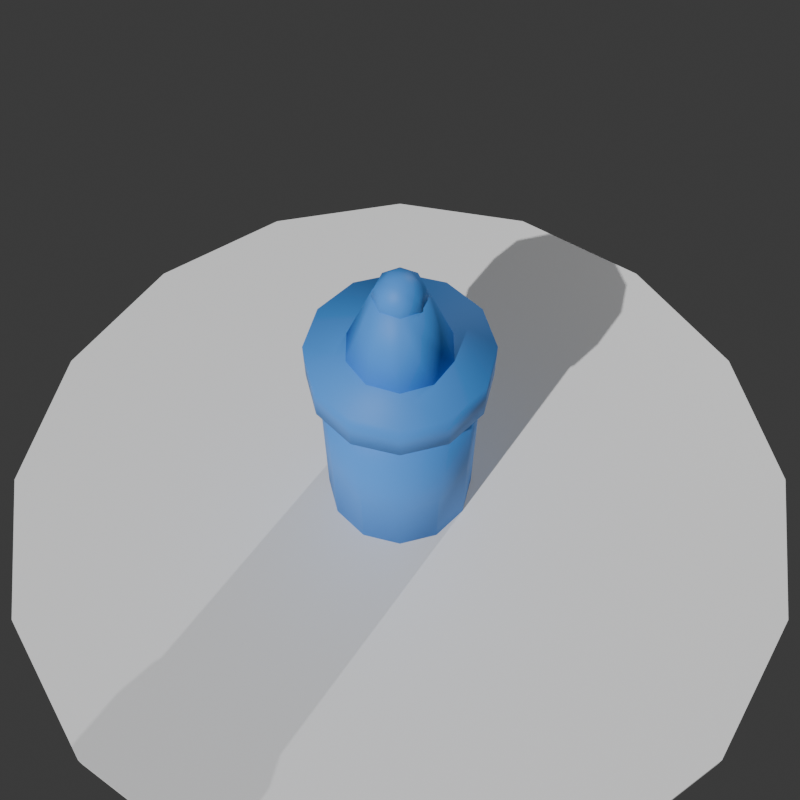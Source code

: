 # Source: biberon.blend  (saved by Blender 5.2.45; exported with 4.5.12 LTS)
import bpy
from mathutils import Matrix  # noqa: F401  (used for matrix-valued properties, if any)

bpy.ops.wm.read_factory_settings(use_empty=True)
scene = bpy.context.scene
scene.name = 'Scene'

# ---- collections
col_collection = bpy.data.collections.new('Collection'); scene.collection.children.link(col_collection)

# ---- materials (node trees are filled in below, after node groups)
mat_mat_biberon = bpy.data.materials.new('Mat_Biberon')
mat_mat_biberon.diffuse_color = (0.06848, 0.2789, 0.7605, 1.0)
mat_pedestal = bpy.data.materials.new('Pedestal')
mat_pedestal.diffuse_color = (0.15, 0.13, 0.18, 1.0)

# ---- material node trees
mat_mat_biberon.use_nodes = True; mat_mat_biberon.node_tree.nodes.clear()
_N = mat_mat_biberon.node_tree.nodes; _L = mat_mat_biberon.node_tree.links
n0 = _N.new('ShaderNodeBsdfPrincipled'); n0.name = 'BSDF Principista'; n0.location = (-200, 100)
n0.inputs[0].default_value = (0.06848, 0.2789, 0.7605, 1.0)
n0.inputs[2].default_value = 0.55
n0.inputs[10].default_value = 0.005
n0.inputs[13].default_value = 0.25
n1 = _N.new('ShaderNodeOutputMaterial'); n1.name = 'Material'; n1.location = (200, 100)
_L.new(n0.outputs[0], n1.inputs[0])
n1.is_active_output = True
mat_pedestal.use_nodes = True; mat_pedestal.node_tree.nodes.clear()
_N = mat_pedestal.node_tree.nodes; _L = mat_pedestal.node_tree.links
n0 = _N.new('ShaderNodeBsdfPrincipled'); n0.name = 'BSDF Principista'; n0.location = (-200, 100)
n0.inputs[10].default_value = 0.005
n1 = _N.new('ShaderNodeOutputMaterial'); n1.name = 'Material'; n1.location = (200, 100)
_L.new(n0.outputs[0], n1.inputs[0])
n1.is_active_output = True

# ---- world
world_world = bpy.data.worlds.new('World'); scene.world = world_world
world_world.use_nodes = True; world_world.node_tree.nodes.clear()
_N = world_world.node_tree.nodes; _L = world_world.node_tree.links
n0 = _N.new('ShaderNodeOutputWorld'); n0.name = 'World Output'; n0.location = (200, 100)
n1 = _N.new('ShaderNodeBackground'); n1.name = 'Background'; n1.location = (-200, 100)
n1.inputs[0].default_value = (0.05088, 0.05088, 0.05088, 1.0)
_L.new(n1.outputs[0], n0.inputs[0])
n0.is_active_output = True
world_world.color = (0.05088, 0.05088, 0.05088)
world_world.sun_shadow_jitter_overblur = 0.0

# ---- cameras
cam_itemcam = bpy.data.cameras.new('ItemCam')
cam_itemcam.lens = 45.0

# ---- lights
light_itemsun = bpy.data.lights.new('ItemSun', 'SUN')
light_itemsun.energy = 3.5
light_itemfill = bpy.data.lights.new('ItemFill', 'SUN')
light_itemfill.energy = 1.2

# ---- meshes
me_cilindro = bpy.data.meshes.new('Cilindro')
me_cilindro.from_pydata([(0.0, 0.11, 0.0), (0.0, 0.11, 0.28), (0.055, 0.09526, 0.0), (0.055, 0.09526, 0.28), (0.09526, 0.055, 0.0), (0.09526, 0.055, 0.28), (0.11, 0.0, 0.0), (0.11, 0.0, 0.28), (0.09526, -0.055, 0.0), (0.09526, -0.055, 0.28), (0.055, -0.09526, 0.0), (0.055, -0.09526, 0.28), (0.0, -0.11, 0.0), (0.0, -0.11, 0.28), (-0.055, -0.09526, 0.0), (-0.055, -0.09526, 0.28), (-0.09526, -0.055, 0.0), (-0.09526, -0.055, 0.28), (-0.11, 0.0, 0.0), (-0.11, 0.0, 0.28), (-0.09526, 0.055, 0.0), (-0.09526, 0.055, 0.28), (-0.055, 0.09526, 0.0), (-0.055, 0.09526, 0.28), (0.0, 0.125, 0.28), (0.0, 0.125, 0.34), (0.0625, 0.1083, 0.28), (0.0625, 0.1083, 0.34), (0.1083, 0.0625, 0.28), (0.1083, 0.0625, 0.34), (0.125, 0.0, 0.28), (0.125, 0.0, 0.34), (0.1083, -0.0625, 0.28), (0.1083, -0.0625, 0.34), (0.0625, -0.1083, 0.28), (0.0625, -0.1083, 0.34), (0.0, -0.125, 0.28), (0.0, -0.125, 0.34), (-0.0625, -0.1083, 0.28), (-0.0625, -0.1083, 0.34), (-0.1083, -0.0625, 0.28), (-0.1083, -0.0625, 0.34), (-0.125, 0.0, 0.28), (-0.125, 0.0, 0.34), (-0.1083, 0.0625, 0.28), (-0.1083, 0.0625, 0.34), (-0.0625, 0.1083, 0.28), (-0.0625, 0.1083, 0.34), (0.0, 0.08, 0.32), (0.0, 0.035, 0.44), (0.04702, 0.06472, 0.32), (0.02057, 0.02832, 0.44), (0.07608, 0.02472, 0.32), (0.03329, 0.01082, 0.44), (0.07608, -0.02472, 0.32), (0.03329, -0.01082, 0.44), (0.04702, -0.06472, 0.32), (0.02057, -0.02832, 0.44), (0.0, -0.08, 0.32), (0.0, -0.035, 0.44), (-0.04702, -0.06472, 0.32), (-0.02057, -0.02832, 0.44), (-0.07608, -0.02472, 0.32), (-0.03329, -0.01082, 0.44), (-0.07608, 0.02472, 0.32), (-0.03329, 0.01082, 0.44), (-0.04702, 0.06472, 0.32), (-0.02057, 0.02832, 0.44), (0.0, 0.0, 0.475), (0.0, 0.0175, 0.4703), (0.0, 0.035, 0.44), (0.0, 0.0175, 0.4097), (0.0, 0.0, 0.405), (0.01237, 0.01237, 0.4703), (0.02143, 0.02143, 0.4575), (0.02475, 0.02475, 0.44), (0.02143, 0.02143, 0.4225), (0.01237, 0.01237, 0.4097), (0.0175, 0.0, 0.4703), (0.03031, 0.0, 0.4575), (0.035, 0.0, 0.44), (0.03031, 0.0, 0.4225), (0.0175, 0.0, 0.4097), (0.01237, -0.01237, 0.4703), (0.02143, -0.02143, 0.4575), (0.02475, -0.02475, 0.44), (0.02143, -0.02143, 0.4225), (0.01237, -0.01237, 0.4097), (0.0, -0.0175, 0.4703), (0.0, -0.03031, 0.4575), (0.0, -0.035, 0.44), (0.0, -0.03031, 0.4225), (0.0, -0.0175, 0.4097), (-0.01237, -0.01237, 0.4703), (-0.02143, -0.02143, 0.4575), (-0.02475, -0.02475, 0.44), (-0.02143, -0.02143, 0.4225), (-0.01237, -0.01237, 0.4097), (-0.0175, 0.0, 0.4703), (-0.03031, 0.0, 0.4575), (-0.035, 0.0, 0.44), (-0.03031, 0.0, 0.4225), (-0.0175, 0.0, 0.4097), (-0.01237, 0.01237, 0.4703), (-0.02143, 0.02143, 0.4575), (-0.02475, 0.02475, 0.44), (-0.02143, 0.02143, 0.4225), (-0.01237, 0.01237, 0.4097), (0.0, 0.03031, 0.4575), (0.0, 0.03031, 0.4225)], [], [(0, 1, 3, 2), (2, 3, 5, 4), (4, 5, 7, 6), (6, 7, 9, 8), (8, 9, 11, 10), (10, 11, 13, 12), (12, 13, 15, 14), (14, 15, 17, 16), (16, 17, 19, 18), (18, 19, 21, 20), (3, 1, 23, 21, 19, 17, 15, 13, 11, 9, 7, 5), (20, 21, 23, 22), (22, 23, 1, 0), (0, 2, 4, 6, 8, 10, 12, 14, 16, 18, 20, 22), (24, 25, 27, 26), (26, 27, 29, 28), (28, 29, 31, 30), (30, 31, 33, 32), (32, 33, 35, 34), (34, 35, 37, 36), (36, 37, 39, 38), (38, 39, 41, 40), (40, 41, 43, 42), (42, 43, 45, 44), (27, 25, 47, 45, 43, 41, 39, 37, 35, 33, 31, 29), (44, 45, 47, 46), (46, 47, 25, 24), (24, 26, 28, 30, 32, 34, 36, 38, 40, 42, 44, 46), (48, 49, 51, 50), (50, 51, 53, 52), (52, 53, 55, 54), (54, 55, 57, 56), (56, 57, 59, 58), (58, 59, 61, 60), (60, 61, 63, 62), (62, 63, 65, 64), (51, 49, 67, 65, 63, 61, 59, 57, 55, 53), (64, 65, 67, 66), (66, 67, 49, 48), (48, 50, 52, 54, 56, 58, 60, 62, 64, 66), (71, 109, 76, 77), (70, 108, 74, 75), (69, 68, 73), (72, 71, 77), (109, 70, 75, 76), (108, 69, 73, 74), (75, 74, 79, 80), (73, 68, 78), (72, 77, 82), (76, 75, 80, 81), (74, 73, 78, 79), (77, 76, 81, 82), (78, 68, 83), (72, 82, 87), (81, 80, 85, 86), (79, 78, 83, 84), (82, 81, 86, 87), (80, 79, 84, 85), (72, 87, 92), (86, 85, 90, 91), (84, 83, 88, 89), (87, 86, 91, 92), (85, 84, 89, 90), (83, 68, 88), (72, 92, 97), (91, 90, 95, 96), (89, 88, 93, 94), (92, 91, 96, 97), (90, 89, 94, 95), (88, 68, 93), (72, 97, 102), (96, 95, 100, 101), (94, 93, 98, 99), (97, 96, 101, 102), (95, 94, 99, 100), (93, 68, 98), (101, 100, 105, 106), (99, 98, 103, 104), (102, 101, 106, 107), (100, 99, 104, 105), (98, 68, 103), (72, 102, 107), (104, 103, 69, 108), (107, 106, 109, 71), (105, 104, 108, 70), (103, 68, 69), (72, 107, 71), (106, 105, 70, 109)])
me_cilindro.polygons.foreach_set('use_smooth', [True] * 88)
_uv = me_cilindro.uv_layers.new(name='MapaUV')
_uv.uv.foreach_set('vector', [1.0, 0.5, 1.0, 1.0, 0.9167, 1.0, 0.9167, 0.5, 0.9167, 0.5, 0.9167, 1.0, 0.8333, 1.0, 0.8333, 0.5, 0.8333, 0.5, 0.8333, 1.0, 0.75, 1.0, 0.75, 0.5, 0.75, 0.5, 0.75, 1.0, 0.6667, 1.0, 0.6667, 0.5, 0.6667, 0.5, 0.6667, 1.0, 0.5833, 1.0, 0.5833, 0.5, 0.5833, 0.5, 0.5833, 1.0, 0.5, 1.0, 0.5, 0.5, 0.5, 0.5, 0.5, 1.0, 0.4167, 1.0, 0.4167, 0.5, 0.4167, 0.5, 0.4167, 1.0, 0.3333, 1.0, 0.3333, 0.5, 0.3333, 0.5, 0.3333, 1.0, 0.25, 1.0, 0.25, 0.5, 0.25, 0.5, 0.25, 1.0, 0.1667, 1.0, 0.1667, 0.5, 0.37, 0.4578, 0.25, 0.49, 0.13, 0.4578, 0.04215, 0.37, 0.01, 0.25, 0.04215, 0.13, 0.13, 0.04215, 0.25, 0.01, 0.37, 0.04215, 0.4578, 0.13, 0.49, 0.25, 0.4578, 0.37, 0.1667, 0.5, 0.1667, 1.0, 0.08333, 1.0, 0.08333, 0.5, 0.08333, 0.5, 0.08333, 1.0, 7.451e-08, 1.0, 7.451e-08, 0.5, 0.75, 0.49, 0.87, 0.4578, 0.9578, 0.37, 0.99, 0.25, 0.9578, 0.13, 0.87, 0.04215, 0.75, 0.01, 0.63, 0.04215, 0.5422, 0.13, 0.51, 0.25, 0.5422, 0.37, 0.63, 0.4578, 1.0, 0.5, 1.0, 1.0, 0.9167, 1.0, 0.9167, 0.5, 0.9167, 0.5, 0.9167, 1.0, 0.8333, 1.0, 0.8333, 0.5, 0.8333, 0.5, 0.8333, 1.0, 0.75, 1.0, 0.75, 0.5, 0.75, 0.5, 0.75, 1.0, 0.6667, 1.0, 0.6667, 0.5, 0.6667, 0.5, 0.6667, 1.0, 0.5833, 1.0, 0.5833, 0.5, 0.5833, 0.5, 0.5833, 1.0, 0.5, 1.0, 0.5, 0.5, 0.5, 0.5, 0.5, 1.0, 0.4167, 1.0, 0.4167, 0.5, 0.4167, 0.5, 0.4167, 1.0, 0.3333, 1.0, 0.3333, 0.5, 0.3333, 0.5, 0.3333, 1.0, 0.25, 1.0, 0.25, 0.5, 0.25, 0.5, 0.25, 1.0, 0.1667, 1.0, 0.1667, 0.5, 0.37, 0.4578, 0.25, 0.49, 0.13, 0.4578, 0.04215, 0.37, 0.01, 0.25, 0.04215, 0.13, 0.13, 0.04215, 0.25, 0.01, 0.37, 0.04215, 0.4578, 0.13, 0.49, 0.25, 0.4578, 0.37, 0.1667, 0.5, 0.1667, 1.0, 0.08333, 1.0, 0.08333, 0.5, 0.08333, 0.5, 0.08333, 1.0, 7.451e-08, 1.0, 7.451e-08, 0.5, 0.75, 0.49, 0.87, 0.4578, 0.9578, 0.37, 0.99, 0.25, 0.9578, 0.13, 0.87, 0.04215, 0.75, 0.01, 0.63, 0.04215, 0.5422, 0.13, 0.51, 0.25, 0.5422, 0.37, 0.63, 0.4578, 1.0, 0.5, 1.0, 1.0, 0.9, 1.0, 0.9, 0.5, 0.9, 0.5, 0.9, 1.0, 0.8, 1.0, 0.8, 0.5, 0.8, 0.5, 0.8, 1.0, 0.7, 1.0, 0.7, 0.5, 0.7, 0.5, 0.7, 1.0, 0.6, 1.0, 0.6, 0.5, 0.6, 0.5, 0.6, 1.0, 0.5, 1.0, 0.5, 0.5, 0.5, 0.5, 0.5, 1.0, 0.4, 1.0, 0.4, 0.5, 0.4, 0.5, 0.4, 1.0, 0.3, 1.0, 0.3, 0.5, 0.3, 0.5, 0.3, 1.0, 0.2, 1.0, 0.2, 0.5, 0.3911, 0.4442, 0.25, 0.49, 0.1089, 0.4442, 0.02175, 0.3242, 0.02175, 0.1758, 0.1089, 0.05584, 0.25, 0.01, 0.3911, 0.05584, 0.4783, 0.1758, 0.4783, 0.3242, 0.2, 0.5, 0.2, 1.0, 0.1, 1.0, 0.1, 0.5, 0.1, 0.5, 0.1, 1.0, -7.451e-08, 1.0, -7.451e-08, 0.5, 0.75, 0.49, 0.8911, 0.4442, 0.9783, 0.3242, 0.9783, 0.1758, 0.8911, 0.05584, 0.75, 0.01, 0.6089, 0.05584, 0.5217, 0.1758, 0.5217, 0.3242, 0.6089, 0.4442, 0.75, 0.1667, 0.75, 0.3333, 0.625, 0.3333, 0.625, 0.1667, 0.75, 0.5, 0.75, 0.6667, 0.625, 0.6667, 0.625, 0.5, 0.75, 0.8333, 0.6875, 1.0, 0.625, 0.8333, 0.6875, 0.0, 0.75, 0.1667, 0.625, 0.1667, 0.75, 0.3333, 0.75, 0.5, 0.625, 0.5, 0.625, 0.3333, 0.75, 0.6667, 0.75, 0.8333, 0.625, 0.8333, 0.625, 0.6667, 0.625, 0.5, 0.625, 0.6667, 0.5, 0.6667, 0.5, 0.5, 0.625, 0.8333, 0.5625, 1.0, 0.5, 0.8333, 0.5625, 0.0, 0.625, 0.1667, 0.5, 0.1667, 0.625, 0.3333, 0.625, 0.5, 0.5, 0.5, 0.5, 0.3333, 0.625, 0.6667, 0.625, 0.8333, 0.5, 0.8333, 0.5, 0.6667, 0.625, 0.1667, 0.625, 0.3333, 0.5, 0.3333, 0.5, 0.1667, 0.5, 0.8333, 0.4375, 1.0, 0.375, 0.8333, 0.4375, 0.0, 0.5, 0.1667, 0.375, 0.1667, 0.5, 0.3333, 0.5, 0.5, 0.375, 0.5, 0.375, 0.3333, 0.5, 0.6667, 0.5, 0.8333, 0.375, 0.8333, 0.375, 0.6667, 0.5, 0.1667, 0.5, 0.3333, 0.375, 0.3333, 0.375, 0.1667, 0.5, 0.5, 0.5, 0.6667, 0.375, 0.6667, 0.375, 0.5, 0.3125, 0.0, 0.375, 0.1667, 0.25, 0.1667, 0.375, 0.3333, 0.375, 0.5, 0.25, 0.5, 0.25, 0.3333, 0.375, 0.6667, 0.375, 0.8333, 0.25, 0.8333, 0.25, 0.6667, 0.375, 0.1667, 0.375, 0.3333, 0.25, 0.3333, 0.25, 0.1667, 0.375, 0.5, 0.375, 0.6667, 0.25, 0.6667, 0.25, 0.5, 0.375, 0.8333, 0.3125, 1.0, 0.25, 0.8333, 0.1875, 0.0, 0.25, 0.1667, 0.125, 0.1667, 0.25, 0.3333, 0.25, 0.5, 0.125, 0.5, 0.125, 0.3333, 0.25, 0.6667, 0.25, 0.8333, 0.125, 0.8333, 0.125, 0.6667, 0.25, 0.1667, 0.25, 0.3333, 0.125, 0.3333, 0.125, 0.1667, 0.25, 0.5, 0.25, 0.6667, 0.125, 0.6667, 0.125, 0.5, 0.25, 0.8333, 0.1875, 1.0, 0.125, 0.8333, 0.0625, 0.0, 0.125, 0.1667, 0.0, 0.1667, 0.125, 0.3333, 0.125, 0.5, 0.0, 0.5, 0.0, 0.3333, 0.125, 0.6667, 0.125, 0.8333, 0.0, 0.8333, 0.0, 0.6667, 0.125, 0.1667, 0.125, 0.3333, 0.0, 0.3333, 0.0, 0.1667, 0.125, 0.5, 0.125, 0.6667, 0.0, 0.6667, 0.0, 0.5, 0.125, 0.8333, 0.0625, 1.0, 0.0, 0.8333, 1.0, 0.3333, 1.0, 0.5, 0.875, 0.5, 0.875, 0.3333, 1.0, 0.6667, 1.0, 0.8333, 0.875, 0.8333, 0.875, 0.6667, 1.0, 0.1667, 1.0, 0.3333, 0.875, 0.3333, 0.875, 0.1667, 1.0, 0.5, 1.0, 0.6667, 0.875, 0.6667, 0.875, 0.5, 1.0, 0.8333, 0.9375, 1.0, 0.875, 0.8333, 0.9375, 0.0, 1.0, 0.1667, 0.875, 0.1667, 0.875, 0.6667, 0.875, 0.8333, 0.75, 0.8333, 0.75, 0.6667, 0.875, 0.1667, 0.875, 0.3333, 0.75, 0.3333, 0.75, 0.1667, 0.875, 0.5, 0.875, 0.6667, 0.75, 0.6667, 0.75, 0.5, 0.875, 0.8333, 0.8125, 1.0, 0.75, 0.8333, 0.8125, 0.0, 0.875, 0.1667, 0.75, 0.1667, 0.875, 0.3333, 0.875, 0.5, 0.75, 0.5, 0.75, 0.3333])
me_cilindro.materials.append(mat_mat_biberon)
me_cilindro.update()
me_cilindro_002 = bpy.data.meshes.new('Cilindro.002')
me_cilindro_002.from_pydata([(0.0, 0.6, -0.01), (0.0, 0.6, 0.01), (0.2296, 0.5543, -0.01), (0.2296, 0.5543, 0.01), (0.4243, 0.4243, -0.01), (0.4243, 0.4243, 0.01), (0.5543, 0.2296, -0.01), (0.5543, 0.2296, 0.01), (0.6, 0.0, -0.01), (0.6, 0.0, 0.01), (0.5543, -0.2296, -0.01), (0.5543, -0.2296, 0.01), (0.4243, -0.4243, -0.01), (0.4243, -0.4243, 0.01), (0.2296, -0.5543, -0.01), (0.2296, -0.5543, 0.01), (0.0, -0.6, -0.01), (0.0, -0.6, 0.01), (-0.2296, -0.5543, -0.01), (-0.2296, -0.5543, 0.01), (-0.4243, -0.4243, -0.01), (-0.4243, -0.4243, 0.01), (-0.5543, -0.2296, -0.01), (-0.5543, -0.2296, 0.01), (-0.6, 0.0, -0.01), (-0.6, 0.0, 0.01), (-0.5543, 0.2296, -0.01), (-0.5543, 0.2296, 0.01), (-0.4243, 0.4243, -0.01), (-0.4243, 0.4243, 0.01), (-0.2296, 0.5543, -0.01), (-0.2296, 0.5543, 0.01)], [], [(0, 1, 3, 2), (2, 3, 5, 4), (4, 5, 7, 6), (6, 7, 9, 8), (8, 9, 11, 10), (10, 11, 13, 12), (12, 13, 15, 14), (14, 15, 17, 16), (16, 17, 19, 18), (18, 19, 21, 20), (20, 21, 23, 22), (22, 23, 25, 24), (24, 25, 27, 26), (26, 27, 29, 28), (3, 1, 31, 29, 27, 25, 23, 21, 19, 17, 15, 13, 11, 9, 7, 5), (28, 29, 31, 30), (30, 31, 1, 0), (0, 2, 4, 6, 8, 10, 12, 14, 16, 18, 20, 22, 24, 26, 28, 30)])
_uv = me_cilindro_002.uv_layers.new(name='MapaUV')
_uv.uv.foreach_set('vector', [1.0, 0.5, 1.0, 1.0, 0.9375, 1.0, 0.9375, 0.5, 0.9375, 0.5, 0.9375, 1.0, 0.875, 1.0, 0.875, 0.5, 0.875, 0.5, 0.875, 1.0, 0.8125, 1.0, 0.8125, 0.5, 0.8125, 0.5, 0.8125, 1.0, 0.75, 1.0, 0.75, 0.5, 0.75, 0.5, 0.75, 1.0, 0.6875, 1.0, 0.6875, 0.5, 0.6875, 0.5, 0.6875, 1.0, 0.625, 1.0, 0.625, 0.5, 0.625, 0.5, 0.625, 1.0, 0.5625, 1.0, 0.5625, 0.5, 0.5625, 0.5, 0.5625, 1.0, 0.5, 1.0, 0.5, 0.5, 0.5, 0.5, 0.5, 1.0, 0.4375, 1.0, 0.4375, 0.5, 0.4375, 0.5, 0.4375, 1.0, 0.375, 1.0, 0.375, 0.5, 0.375, 0.5, 0.375, 1.0, 0.3125, 1.0, 0.3125, 0.5, 0.3125, 0.5, 0.3125, 1.0, 0.25, 1.0, 0.25, 0.5, 0.25, 0.5, 0.25, 1.0, 0.1875, 1.0, 0.1875, 0.5, 0.1875, 0.5, 0.1875, 1.0, 0.125, 1.0, 0.125, 0.5, 0.3418, 0.4717, 0.25, 0.49, 0.1582, 0.4717, 0.08029, 0.4197, 0.02827, 0.3418, 0.01, 0.25, 0.02827, 0.1582, 0.08029, 0.08029, 0.1582, 0.02827, 0.25, 0.01, 0.3418, 0.02827, 0.4197, 0.08029, 0.4717, 0.1582, 0.49, 0.25, 0.4717, 0.3418, 0.4197, 0.4197, 0.125, 0.5, 0.125, 1.0, 0.0625, 1.0, 0.0625, 0.5, 0.0625, 0.5, 0.0625, 1.0, 0.0, 1.0, 0.0, 0.5, 0.75, 0.49, 0.8418, 0.4717, 0.9197, 0.4197, 0.9717, 0.3418, 0.99, 0.25, 0.9717, 0.1582, 0.9197, 0.08029, 0.8418, 0.02827, 0.75, 0.01, 0.6582, 0.02827, 0.5803, 0.08029, 0.5283, 0.1582, 0.51, 0.25, 0.5283, 0.3418, 0.5803, 0.4197, 0.6582, 0.4717])
me_cilindro_002.materials.append(mat_pedestal)
me_cilindro_002.update()

# ---- objects
ob_itemsun = bpy.data.objects.new('ItemSun', light_itemsun)
ob_itemfill = bpy.data.objects.new('ItemFill', light_itemfill)
ob_itemcam = bpy.data.objects.new('ItemCam', cam_itemcam)
ob_biberon = bpy.data.objects.new('Biberon', me_cilindro)
ob_cilindro = bpy.data.objects.new('Cilindro', me_cilindro_002)

# ---- transforms, parenting, visibility, modifiers, constraints
ob_itemsun.location = (0.0, 0.0, 0.0)
ob_itemsun.rotation_euler = (0.9599, 0.0, -0.6109)
ob_itemfill.location = (0.0, 0.0, 0.0)
ob_itemfill.rotation_euler = (1.047, 0.0, 2.531)
ob_itemcam.location = (0.0, -0.7743, 1.356)
ob_itemcam.rotation_euler = (0.5983, -0.0, 0.0)
ob_biberon.location = (0.0, 0.0, 0.0)
ob_cilindro.location = (0.0, 0.0, -0.01)

# ---- collection membership
scene.collection.objects.link(ob_itemsun)
scene.collection.objects.link(ob_itemfill)
scene.collection.objects.link(ob_itemcam)
col_collection.objects.link(ob_biberon)
col_collection.objects.link(ob_cilindro)

# ---- scene / render settings (as saved in the file)
scene.camera = ob_itemcam
scene.frame_start = 1; scene.frame_end = 250; scene.frame_set(1)
scene.render.engine = 'BLENDER_EEVEE_NEXT'
scene.render.resolution_x = 800
scene.render.resolution_y = 800
scene.render.bake_bias = 0.0
scene.render.bake_samples = 0
scene.render.compositor_device = 'GPU'
scene.eevee.use_volume_custom_range = False
scene.eevee.fast_gi_thickness_near = 0.1
scene.eevee.fast_gi_thickness_far = 0.0
scene.eevee.ray_tracing_options.screen_trace_thickness = 0.1
bpy.context.view_layer.update()
